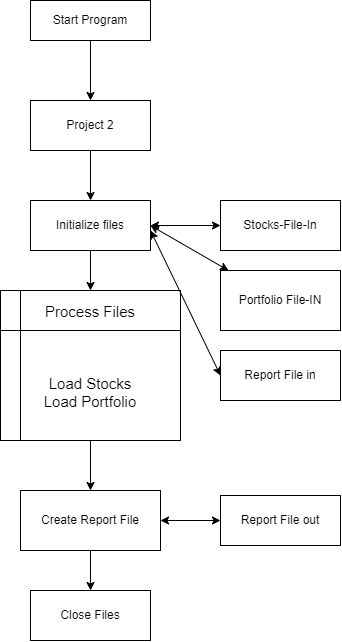

The diagram above was exported from draw.io. Its source (the exported page's mxGraphModel, read from the mxfile embedded in the PNG):
<mxGraphModel dx="1500" dy="796" grid="1" gridSize="10" guides="1" tooltips="1" connect="1" arrows="1" fold="1" page="1" pageScale="1" pageWidth="850" pageHeight="1100" math="0" shadow="0">
  <root>
    <mxCell id="0" />
    <mxCell id="1" parent="0" />
    <mxCell id="rLmDfIZJdNLutdXqSDzZ-15" value="" style="edgeStyle=orthogonalEdgeStyle;rounded=0;orthogonalLoop=1;jettySize=auto;html=1;" parent="1" source="rLmDfIZJdNLutdXqSDzZ-1" target="rLmDfIZJdNLutdXqSDzZ-2" edge="1">
      <mxGeometry relative="1" as="geometry" />
    </mxCell>
    <mxCell id="rLmDfIZJdNLutdXqSDzZ-1" value="Start Program" style="rounded=0;whiteSpace=wrap;html=1;" parent="1" vertex="1">
      <mxGeometry x="370" y="30" width="120" height="40" as="geometry" />
    </mxCell>
    <mxCell id="rLmDfIZJdNLutdXqSDzZ-16" value="" style="edgeStyle=orthogonalEdgeStyle;rounded=0;orthogonalLoop=1;jettySize=auto;html=1;" parent="1" source="rLmDfIZJdNLutdXqSDzZ-2" target="rLmDfIZJdNLutdXqSDzZ-3" edge="1">
      <mxGeometry relative="1" as="geometry" />
    </mxCell>
    <mxCell id="rLmDfIZJdNLutdXqSDzZ-2" value="Project 2" style="rounded=0;whiteSpace=wrap;html=1;" parent="1" vertex="1">
      <mxGeometry x="370" y="130" width="120" height="50" as="geometry" />
    </mxCell>
    <mxCell id="rLmDfIZJdNLutdXqSDzZ-17" value="" style="edgeStyle=orthogonalEdgeStyle;rounded=0;orthogonalLoop=1;jettySize=auto;html=1;" parent="1" source="rLmDfIZJdNLutdXqSDzZ-3" target="rLmDfIZJdNLutdXqSDzZ-7" edge="1">
      <mxGeometry relative="1" as="geometry" />
    </mxCell>
    <mxCell id="rLmDfIZJdNLutdXqSDzZ-3" value="Initialize files" style="rounded=0;whiteSpace=wrap;html=1;" parent="1" vertex="1">
      <mxGeometry x="370" y="230" width="120" height="50" as="geometry" />
    </mxCell>
    <mxCell id="rLmDfIZJdNLutdXqSDzZ-4" value="" style="endArrow=classic;startArrow=classic;html=1;rounded=0;exitX=1;exitY=0.5;exitDx=0;exitDy=0;" parent="1" source="rLmDfIZJdNLutdXqSDzZ-3" edge="1">
      <mxGeometry width="50" height="50" relative="1" as="geometry">
        <mxPoint x="400" y="350" as="sourcePoint" />
        <mxPoint x="560" y="255" as="targetPoint" />
      </mxGeometry>
    </mxCell>
    <mxCell id="rLmDfIZJdNLutdXqSDzZ-5" value="Stocks-File-In" style="rounded=0;whiteSpace=wrap;html=1;" parent="1" vertex="1">
      <mxGeometry x="560" y="230" width="120" height="50" as="geometry" />
    </mxCell>
    <mxCell id="rLmDfIZJdNLutdXqSDzZ-18" value="" style="edgeStyle=orthogonalEdgeStyle;rounded=0;orthogonalLoop=1;jettySize=auto;html=1;" parent="1" source="rLmDfIZJdNLutdXqSDzZ-7" target="rLmDfIZJdNLutdXqSDzZ-11" edge="1">
      <mxGeometry relative="1" as="geometry" />
    </mxCell>
    <mxCell id="rLmDfIZJdNLutdXqSDzZ-7" value="&lt;font style=&quot;font-size: 15px;&quot;&gt;&amp;nbsp;&lt;/font&gt;&lt;div style=&quot;font-size: 15px;&quot;&gt;&lt;font style=&quot;font-size: 15px;&quot;&gt;&lt;br&gt;&lt;/font&gt;&lt;/div&gt;&lt;div style=&quot;font-size: 15px;&quot;&gt;&lt;font style=&quot;font-size: 15px;&quot;&gt;&lt;br&gt;&lt;br&gt;&lt;/font&gt;&lt;/div&gt;&lt;div style=&quot;font-size: 15px;&quot;&gt;&lt;font style=&quot;font-size: 15px;&quot;&gt;Process Files&lt;/font&gt;&lt;/div&gt;&lt;div style=&quot;font-size: 15px;&quot;&gt;&lt;font style=&quot;font-size: 15px;&quot;&gt;&lt;br&gt;&lt;/font&gt;&lt;/div&gt;&lt;div style=&quot;font-size: 15px;&quot;&gt;&lt;font style=&quot;font-size: 15px;&quot;&gt;&lt;br&gt;&lt;/font&gt;&lt;/div&gt;&lt;div style=&quot;font-size: 15px;&quot;&gt;&lt;font style=&quot;font-size: 15px;&quot;&gt;&lt;br&gt;&lt;/font&gt;&lt;/div&gt;&lt;div style=&quot;font-size: 15px;&quot;&gt;&lt;font style=&quot;font-size: 15px;&quot;&gt;Load Stocks&lt;br&gt;Load Portfolio&lt;/font&gt;&lt;/div&gt;&lt;div style=&quot;font-size: 15px;&quot;&gt;&lt;div&gt;&lt;font style=&quot;font-size: 15px;&quot;&gt;&lt;br&gt;&lt;/font&gt;&lt;/div&gt;&lt;div&gt;&lt;font style=&quot;font-size: 15px;&quot;&gt;&lt;br&gt;&lt;/font&gt;&lt;/div&gt;&lt;div&gt;&lt;font style=&quot;font-size: 15px;&quot;&gt;&lt;br&gt;&lt;/font&gt;&lt;/div&gt;&lt;div&gt;&lt;font style=&quot;font-size: 15px;&quot;&gt;&lt;br&gt;&lt;/font&gt;&lt;/div&gt;&lt;div&gt;&lt;br&gt;&lt;/div&gt;&lt;/div&gt;" style="shape=internalStorage;whiteSpace=wrap;html=1;backgroundOutline=1;dx=20;dy=40;" parent="1" vertex="1">
      <mxGeometry x="340" y="320" width="180" height="150" as="geometry" />
    </mxCell>
    <mxCell id="rLmDfIZJdNLutdXqSDzZ-8" value="" style="endArrow=classic;startArrow=classic;html=1;rounded=0;exitX=1;exitY=0.5;exitDx=0;exitDy=0;" parent="1" source="rLmDfIZJdNLutdXqSDzZ-3" target="rLmDfIZJdNLutdXqSDzZ-9" edge="1">
      <mxGeometry width="50" height="50" relative="1" as="geometry">
        <mxPoint x="400" y="330" as="sourcePoint" />
        <mxPoint x="450" y="280" as="targetPoint" />
      </mxGeometry>
    </mxCell>
    <mxCell id="rLmDfIZJdNLutdXqSDzZ-9" value="Portfolio File-IN" style="rounded=0;whiteSpace=wrap;html=1;" parent="1" vertex="1">
      <mxGeometry x="560" y="300" width="120" height="60" as="geometry" />
    </mxCell>
    <mxCell id="rLmDfIZJdNLutdXqSDzZ-10" value="Report File in" style="rounded=0;whiteSpace=wrap;html=1;" parent="1" vertex="1">
      <mxGeometry x="560" y="380" width="120" height="50" as="geometry" />
    </mxCell>
    <mxCell id="rLmDfIZJdNLutdXqSDzZ-19" value="" style="edgeStyle=orthogonalEdgeStyle;rounded=0;orthogonalLoop=1;jettySize=auto;html=1;" parent="1" source="rLmDfIZJdNLutdXqSDzZ-11" target="rLmDfIZJdNLutdXqSDzZ-12" edge="1">
      <mxGeometry relative="1" as="geometry" />
    </mxCell>
    <mxCell id="rLmDfIZJdNLutdXqSDzZ-11" value="Create Report File" style="rounded=0;whiteSpace=wrap;html=1;" parent="1" vertex="1">
      <mxGeometry x="360" y="520" width="140" height="60" as="geometry" />
    </mxCell>
    <mxCell id="rLmDfIZJdNLutdXqSDzZ-12" value="Close Files" style="rounded=0;whiteSpace=wrap;html=1;" parent="1" vertex="1">
      <mxGeometry x="370" y="620" width="120" height="50" as="geometry" />
    </mxCell>
    <mxCell id="rLmDfIZJdNLutdXqSDzZ-20" value="" style="endArrow=classic;startArrow=classic;html=1;rounded=0;entryX=0;entryY=0.5;entryDx=0;entryDy=0;" parent="1" target="rLmDfIZJdNLutdXqSDzZ-10" edge="1">
      <mxGeometry width="50" height="50" relative="1" as="geometry">
        <mxPoint x="490" y="260" as="sourcePoint" />
        <mxPoint x="450" y="370" as="targetPoint" />
      </mxGeometry>
    </mxCell>
    <mxCell id="qlqXSVNoLrikSNJq1Roq-1" value="Report File out" style="rounded=0;whiteSpace=wrap;html=1;" vertex="1" parent="1">
      <mxGeometry x="560" y="525" width="120" height="50" as="geometry" />
    </mxCell>
    <mxCell id="qlqXSVNoLrikSNJq1Roq-3" value="" style="endArrow=classic;startArrow=classic;html=1;rounded=0;entryX=0;entryY=0.5;entryDx=0;entryDy=0;" edge="1" parent="1" target="qlqXSVNoLrikSNJq1Roq-1">
      <mxGeometry width="50" height="50" relative="1" as="geometry">
        <mxPoint x="500" y="550" as="sourcePoint" />
        <mxPoint x="550" y="500" as="targetPoint" />
      </mxGeometry>
    </mxCell>
  </root>
</mxGraphModel>